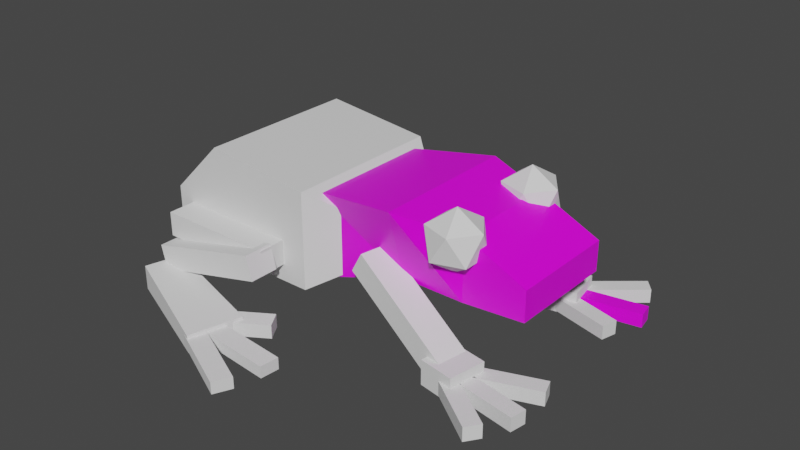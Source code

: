 # Source: frog.blend  (saved by Blender 2.83.19; exported with 4.5.12 LTS)
import bpy
from mathutils import Matrix  # noqa: F401  (used for matrix-valued properties, if any)

bpy.ops.wm.read_factory_settings(use_empty=True)
scene = bpy.context.scene
scene.name = 'Scene'

# ---- collections
col_collection = bpy.data.collections.new('Collection'); scene.collection.children.link(col_collection)

# ---- images (referenced by path relative to the original .blend; pixels are not part of the script)
import os
ASSET_DIR = os.environ.get("B2B_ASSET_DIR", "")  # directory of the original .blend (textures are referenced by path, not embedded)
HERE = os.path.dirname(os.path.abspath(__file__))  # packed textures are extracted next to this script under _unpacked/

def load_image(name, relpath, width, height, colorspace="sRGB"):
    """Load a texture the original file referenced (path relative to the .blend, or extracted next to this script)."""
    p = next((c for c in (os.path.join(HERE, relpath), os.path.join(ASSET_DIR, relpath)) if relpath and os.path.exists(c)), "")
    if p:
        img = bpy.data.images.load(p, check_existing=True)
        img.name = name
    else:  # same state as the original file: an image datablock whose file is absent (Cycles renders it pink)
        img = bpy.data.images.new(name, width, height)
        img.source = "FILE"
        img.filepath = "//" + (relpath or name)
    img.colorspace_settings.name = colorspace
    return img
img_frosch_png = load_image('frosch.png', 'frosch.png', 1024, 1024, 'sRGB')

# ---- materials (node trees are filled in below, after node groups)
mat_material = bpy.data.materials.new('Material')
mat_material.alpha_threshold = 0.0
mat_material.use_transparent_shadow = False
mat_material.line_color = (0.0, 0.0, 0.0, 1.0)
mat_material_003 = bpy.data.materials.new('Material.003')
mat_material_003.alpha_threshold = 0.0
mat_material_003.use_transparent_shadow = False
mat_material_003.line_color = (0.0, 0.0, 0.0, 1.0)
mat_material_002 = bpy.data.materials.new('Material.002')
mat_material_002.use_transparent_shadow = False

# ---- material node trees
mat_material.use_nodes = True; mat_material.node_tree.nodes.clear()
_N = mat_material.node_tree.nodes; _L = mat_material.node_tree.links
n0 = _N.new('ShaderNodeOutputMaterial'); n0.name = 'Material Output'; n0.location = (300, 300)
n1 = _N.new('ShaderNodeBsdfPrincipled'); n1.name = 'Principled BSDF'; n1.location = (10, 300)
n1.distribution = 'GGX'
n1.subsurface_method = 'BURLEY'
n1.inputs[2].default_value = 0.4
n1.inputs[3].default_value = 1.45
n1.inputs[27].default_value = (0.0, 0.0, 0.0, 1.0)
n1.inputs[28].default_value = 1.0
_L.new(n1.outputs[0], n0.inputs[0])
n0.is_active_output = True
mat_material_003.use_nodes = True; mat_material_003.node_tree.nodes.clear()
_N = mat_material_003.node_tree.nodes; _L = mat_material_003.node_tree.links
n0 = _N.new('ShaderNodeOutputMaterial'); n0.name = 'Material Output'; n0.location = (300, 300)
n1 = _N.new('ShaderNodeBsdfPrincipled'); n1.name = 'Principled BSDF'; n1.location = (10, 300)
n1.distribution = 'GGX'
n1.subsurface_method = 'BURLEY'
n1.inputs[2].default_value = 0.4
n1.inputs[3].default_value = 1.45
n1.inputs[27].default_value = (0.0, 0.0, 0.0, 1.0)
n1.inputs[28].default_value = 1.0
n2 = _N.new('ShaderNodeTexImage'); n2.name = 'Image Texture'; n2.location = (-280, 270)
n2.image = img_frosch_png
_L.new(n1.outputs[0], n0.inputs[0])
_L.new(n2.outputs[0], n1.inputs[0])
n0.is_active_output = True
mat_material_002.use_nodes = True; mat_material_002.node_tree.nodes.clear()
_N = mat_material_002.node_tree.nodes; _L = mat_material_002.node_tree.links
n0 = _N.new('ShaderNodeBsdfPrincipled'); n0.name = 'Principled BSDF'; n0.location = (10, 300)
n0.distribution = 'GGX'
n0.subsurface_method = 'BURLEY'
n0.inputs[3].default_value = 1.45
n0.inputs[27].default_value = (0.0, 0.0, 0.0, 1.0)
n0.inputs[28].default_value = 1.0
n1 = _N.new('ShaderNodeOutputMaterial'); n1.name = 'Material Output'; n1.location = (300, 300)
n2 = _N.new('ShaderNodeTexImage'); n2.name = 'Image Texture'; n2.location = (-280, 270)
n2.image = img_frosch_png
_L.new(n0.outputs[0], n1.inputs[0])
_L.new(n2.outputs[0], n0.inputs[0])
n1.is_active_output = True

# ---- world
world_world = bpy.data.worlds.new('World'); scene.world = world_world
world_world.use_nodes = True; world_world.node_tree.nodes.clear()
_N = world_world.node_tree.nodes; _L = world_world.node_tree.links
n0 = _N.new('ShaderNodeOutputWorld'); n0.name = 'World Output'; n0.location = (300, 300)
n1 = _N.new('ShaderNodeBackground'); n1.name = 'Background'; n1.location = (10, 300)
n1.inputs[0].default_value = (0.05088, 0.05088, 0.05088, 1.0)
_L.new(n1.outputs[0], n0.inputs[0])
n0.is_active_output = True
world_world.color = (0.05088, 0.05088, 0.05088)
world_world.use_sun_shadow = False
world_world.sun_shadow_jitter_overblur = 0.0

# ---- meshes
me_cube = bpy.data.meshes.new('Cube')
me_cube.from_pydata([(-1.0, 1.5, 1.0), (-1.0, 1.5, -1.0), (-2.0, 1.5, -1.0), (-2.0, -1.5, -1.0), (-1.0, -1.5, -1.0), (-1.0, -1.5, 1.0), (-2.0, 1.5, 0.0), (-2.0, -1.5, 0.0), (1.0, 1.5, 0.7788), (1.0, -1.5, 0.7788), (1.0, 1.5, -1.0), (1.0, -1.5, -1.0), (1.624, 0.9899, 0.4052), (1.624, -0.9899, 0.4052), (1.624, 0.9899, -0.6264), (1.624, -0.9899, -0.6264)], [], [(8, 0, 5, 9), (11, 9, 5, 4), (7, 5, 0, 6), (1, 10, 11, 4), (1, 0, 8, 10), (3, 7, 6, 2), (3, 2, 1, 4), (2, 6, 0, 1), (5, 7, 3, 4), (9, 11, 15, 13), (12, 13, 15, 14), (10, 8, 12, 14), (8, 9, 13, 12), (11, 10, 14, 15)])
_uv = me_cube.uv_layers.new(name='UVMap')
_uv.uv.foreach_set('vector', [0.1115, 0.7707, 0.05, 0.7707, 0.05, 0.6759, 0.1115, 0.6759, 0.2077, 0.6845, 0.2634, 0.6845, 0.2703, 0.7478, 0.2077, 0.7478, 0.3237, 0.6448, 0.2924, 0.6448, 0.2924, 0.55, 0.3237, 0.55, 0.6359, 0.6337, 0.6359, 0.5715, 0.7298, 0.5715, 0.7298, 0.6337, 0.2924, 0.6329, 0.2298, 0.6329, 0.2367, 0.5697, 0.2924, 0.5697, 0.355, 0.6448, 0.3237, 0.6448, 0.3237, 0.55, 0.355, 0.55, 0.7298, 0.6648, 0.6359, 0.6648, 0.6359, 0.6337, 0.7298, 0.6337, 0.2924, 0.6645, 0.2611, 0.6645, 0.2298, 0.6329, 0.2924, 0.6329, 0.2703, 0.7478, 0.239, 0.7794, 0.2077, 0.7794, 0.2077, 0.7478, 0.2634, 0.6845, 0.2077, 0.6845, 0.2194, 0.6648, 0.2517, 0.6648, 0.1667, 0.854, 0.1667, 0.7915, 0.199, 0.7915, 0.199, 0.854, 0.2924, 0.5697, 0.2367, 0.5697, 0.2484, 0.55, 0.2807, 0.55, 0.1115, 0.7707, 0.1115, 0.6759, 0.1338, 0.692, 0.1338, 0.7546, 0.7298, 0.5715, 0.6359, 0.5715, 0.6518, 0.55, 0.7138, 0.55])
me_cube.materials.append(mat_material)
me_cube.use_remesh_preserve_volume = False
me_cube.use_remesh_preserve_attributes = False
me_cube.use_mirror_vertex_groups = False
me_cube.update()
me_cube_001 = bpy.data.meshes.new('Cube.001')
me_cube_001.from_pydata([(-1.114, -0.2736, -0.2246), (-1.114, -0.2736, 0.2246), (-1.114, 0.2736, -0.2246), (-1.114, 0.2736, 0.2246), (1.114, -0.2736, -0.2246), (1.114, -0.2736, 0.2246), (1.114, 0.2736, -0.2246), (1.114, 0.2736, 0.2246)], [], [(0, 1, 3, 2), (2, 3, 7, 6), (6, 7, 5, 4), (4, 5, 1, 0), (2, 6, 4, 0), (7, 3, 1, 5)])
_uv = me_cube_001.uv_layers.new(name='UVMap')
_uv.uv.foreach_set('vector', [0.3346, 0.6621, 0.3205, 0.6621, 0.3205, 0.6448, 0.3346, 0.6448, 0.1499, 0.9327, 0.1359, 0.9327, 0.1359, 0.8623, 0.1499, 0.8623, 0.1359, 0.9327, 0.1499, 0.9327, 0.1499, 0.95, 0.1359, 0.95, 0.07813, 0.8432, 0.09219, 0.8432, 0.09219, 0.9136, 0.07813, 0.9136, 0.8388, 0.8646, 0.8388, 0.7942, 0.8559, 0.7942, 0.8559, 0.8646, 0.3721, 0.55, 0.3721, 0.6204, 0.355, 0.6204, 0.355, 0.55])
me_cube_001.use_remesh_fix_poles = True
me_cube_001.use_remesh_preserve_attributes = False
me_cube_001.use_mirror_vertex_groups = False
me_cube_001.update()
me_cube_002 = bpy.data.meshes.new('Cube.002')
me_cube_002.from_pydata([(-1.114, -0.2736, -0.2246), (-1.114, -0.2736, 0.2246), (-1.114, 0.2736, -0.2246), (-1.114, 0.2736, 0.2246), (1.114, -0.2736, -0.2246), (1.114, -0.2736, 0.2246), (1.114, 0.2736, -0.2246), (1.114, 0.2736, 0.2246)], [], [(0, 1, 3, 2), (2, 3, 7, 6), (6, 7, 5, 4), (4, 5, 1, 0), (2, 6, 4, 0), (7, 3, 1, 5)])
_uv = me_cube_002.uv_layers.new(name='UVMap')
_uv.uv.foreach_set('vector', [0.1808, 0.9417, 0.1667, 0.9417, 0.1667, 0.9244, 0.1808, 0.9244, 0.1808, 0.9244, 0.1667, 0.9244, 0.1667, 0.854, 0.1808, 0.854, 0.1808, 0.9244, 0.1948, 0.9244, 0.1948, 0.9417, 0.1808, 0.9417, 0.7385, 0.2877, 0.7526, 0.2877, 0.7526, 0.3581, 0.7385, 0.3581, 0.8046, 0.8646, 0.8046, 0.7942, 0.8217, 0.7942, 0.8217, 0.8646, 0.3046, 0.7942, 0.3046, 0.8646, 0.2874, 0.8646, 0.2874, 0.7942])
me_cube_002.use_remesh_fix_poles = True
me_cube_002.use_remesh_preserve_attributes = False
me_cube_002.use_mirror_vertex_groups = False
me_cube_002.update()
me_cube_003 = bpy.data.meshes.new('Cube.003')
me_cube_003.from_pydata([(-1.114, -0.2736, -0.2246), (-1.114, -0.2736, 0.2246), (-1.114, 0.2736, -0.2246), (-1.114, 0.2736, 0.2246), (1.114, -0.2736, -0.2246), (1.114, -0.2736, 0.2246), (1.114, 0.2736, -0.2246), (1.114, 0.2736, 0.2246)], [], [(0, 1, 3, 2), (2, 3, 7, 6), (6, 7, 5, 4), (4, 5, 1, 0), (2, 6, 4, 0), (7, 3, 1, 5)])
_uv = me_cube_003.uv_layers.new(name='UVMap')
_uv.uv.foreach_set('vector', [0.4149, 0.754, 0.4008, 0.754, 0.4008, 0.7367, 0.4149, 0.7367, 0.1948, 0.9244, 0.1808, 0.9244, 0.1808, 0.854, 0.1948, 0.854, 0.1499, 0.9327, 0.164, 0.9327, 0.164, 0.95, 0.1499, 0.95, 0.2218, 0.8503, 0.2358, 0.8503, 0.2358, 0.9207, 0.2218, 0.9207, 0.8721, 0.6204, 0.8721, 0.55, 0.8893, 0.55, 0.8893, 0.6204, 0.3852, 0.6648, 0.3852, 0.7352, 0.3681, 0.7352, 0.3681, 0.6648])
me_cube_003.use_remesh_fix_poles = True
me_cube_003.use_remesh_preserve_attributes = False
me_cube_003.use_mirror_vertex_groups = False
me_cube_003.update()
me_cube_004 = bpy.data.meshes.new('Cube.004')
me_cube_004.from_pydata([(-1.114, -0.2736, -0.2246), (-1.114, -0.2736, 0.2246), (-1.114, 0.2736, -0.2246), (-1.114, 0.2736, 0.2246), (1.114, -0.2736, -0.2246), (1.114, -0.2736, 0.2246), (1.114, 0.2736, -0.2246), (1.114, 0.2736, 0.2246)], [], [(0, 1, 3, 2), (2, 3, 7, 6), (6, 7, 5, 4), (4, 5, 1, 0), (2, 6, 4, 0), (7, 3, 1, 5)])
_uv = me_cube_004.uv_layers.new(name='UVMap')
_uv.uv.foreach_set('vector', [0.3065, 0.6621, 0.2924, 0.6621, 0.2924, 0.6448, 0.3065, 0.6448, 0.664, 0.3702, 0.6499, 0.3702, 0.6499, 0.2998, 0.664, 0.2998, 0.4212, 0.9312, 0.4352, 0.9312, 0.4352, 0.9485, 0.4212, 0.9485, 0.4023, 0.6648, 0.4164, 0.6648, 0.4164, 0.7352, 0.4023, 0.7352, 0.8559, 0.8646, 0.8559, 0.7942, 0.8731, 0.7942, 0.8731, 0.8646, 0.4064, 0.55, 0.4064, 0.6204, 0.3893, 0.6204, 0.3893, 0.55])
me_cube_004.use_remesh_fix_poles = True
me_cube_004.use_remesh_preserve_attributes = False
me_cube_004.use_mirror_vertex_groups = False
me_cube_004.update()
me_cube_005 = bpy.data.meshes.new('Cube.005')
me_cube_005.from_pydata([(-0.6539, -0.1924, -0.2246), (-0.6539, -0.1924, 0.2246), (-0.6539, 0.4924, -0.2246), (-0.6539, 0.4924, 0.2246), (1.587, -0.4924, -0.2246), (1.587, -0.4924, 0.09712), (1.587, 0.4924, -0.2246), (1.587, 0.4924, 0.09712)], [], [(0, 1, 3, 2), (2, 3, 7, 6), (6, 7, 5, 4), (4, 5, 1, 0), (2, 6, 4, 0), (7, 3, 1, 5)])
_uv = me_cube_005.uv_layers.new(name='UVMap')
_uv.uv.foreach_set('vector', [0.2667, 0.9423, 0.2526, 0.9423, 0.2526, 0.9206, 0.2667, 0.9206, 0.5781, 0.3516, 0.5641, 0.3516, 0.5681, 0.2807, 0.5781, 0.2807, 0.4358, 0.7851, 0.4257, 0.7851, 0.4257, 0.754, 0.4358, 0.754, 0.4043, 0.8656, 0.3942, 0.8656, 0.3902, 0.7942, 0.4043, 0.7942, 0.1667, 0.7915, 0.1667, 0.8623, 0.1359, 0.8623, 0.1453, 0.7915, 0.1299, 0.7707, 0.1299, 0.8417, 0.1085, 0.8417, 0.09907, 0.7707])
me_cube_005.use_remesh_fix_poles = True
me_cube_005.use_remesh_preserve_attributes = False
me_cube_005.use_mirror_vertex_groups = False
me_cube_005.update()
me_cube_006 = bpy.data.meshes.new('Cube.006')
me_cube_006.from_pydata([(-0.6539, -0.4924, -0.2246), (-0.6539, -0.4924, 0.2246), (-0.6539, 0.1924, -0.2246), (-0.6539, 0.1924, 0.2246), (1.587, -0.4924, -0.2246), (1.587, -0.4924, 0.09712), (1.587, 0.4924, -0.2246), (1.587, 0.4924, 0.09712)], [], [(0, 1, 3, 2), (2, 3, 7, 6), (4, 5, 1, 0), (2, 6, 4, 0), (7, 3, 1, 5), (6, 7, 5, 4)])
_uv = me_cube_006.uv_layers.new(name='UVMap')
_uv.uv.foreach_set('vector', [0.2526, 0.9423, 0.2385, 0.9423, 0.2385, 0.9206, 0.2526, 0.9206, 0.1302, 0.9131, 0.1161, 0.9131, 0.1201, 0.8417, 0.1302, 0.8417, 0.55, 0.2807, 0.5601, 0.2807, 0.5641, 0.3516, 0.55, 0.3516, 0.7479, 0.8502, 0.7385, 0.7794, 0.7694, 0.7794, 0.7694, 0.8502, 0.2077, 0.8503, 0.2171, 0.7794, 0.2385, 0.7794, 0.2385, 0.8503, 0.1262, 0.9443, 0.1161, 0.9443, 0.1161, 0.9131, 0.1262, 0.9131])
me_cube_006.use_remesh_fix_poles = True
me_cube_006.use_remesh_preserve_attributes = False
me_cube_006.use_mirror_vertex_groups = False
me_cube_006.update()
me_cube_010 = bpy.data.meshes.new('Cube.010')
me_cube_010.from_pydata([(-1.114, -0.2736, -0.2246), (-1.114, -0.2736, 0.2246), (-1.114, 0.2736, -0.2246), (-1.114, 0.2736, 0.2246), (1.114, -0.2736, -0.2246), (1.114, -0.2736, 0.2246), (1.114, 0.2736, -0.2246), (1.114, 0.2736, 0.2246)], [], [(0, 1, 3, 2), (2, 3, 7, 6), (6, 7, 5, 4), (4, 5, 1, 0), (2, 6, 4, 0), (7, 3, 1, 5)])
_uv = me_cube_010.uv_layers.new(name='UVMap')
_uv.uv.foreach_set('vector', [0.3205, 0.6621, 0.3065, 0.6621, 0.3065, 0.6448, 0.3205, 0.6448, 0.4204, 0.6204, 0.4064, 0.6204, 0.4064, 0.55, 0.4204, 0.55, 0.3278, 0.9298, 0.3419, 0.9298, 0.3419, 0.9471, 0.3278, 0.9471, 0.7526, 0.2877, 0.7667, 0.2877, 0.7667, 0.3581, 0.7526, 0.3581, 0.3731, 0.8646, 0.3731, 0.7942, 0.3902, 0.7942, 0.3902, 0.8646, 0.9023, 0.6648, 0.9023, 0.7352, 0.8852, 0.7352, 0.8852, 0.6648])
me_cube_010.use_remesh_fix_poles = True
me_cube_010.use_remesh_preserve_attributes = False
me_cube_010.use_mirror_vertex_groups = False
me_cube_010.update()
me_cube_009 = bpy.data.meshes.new('Cube.009')
me_cube_009.from_pydata([(-0.6539, -0.4924, -0.2246), (-0.6539, -0.4924, 0.2246), (-0.6539, 0.1924, -0.2246), (-0.6539, 0.1924, 0.2246), (-0.01285, -0.4924, -0.2246), (-0.01285, -0.4924, 0.2246), (-0.01285, 0.1924, -0.2246), (-0.01285, 0.1924, 0.2246)], [], [(0, 1, 3, 2), (2, 3, 7, 6), (6, 7, 5, 4), (4, 5, 1, 0), (2, 6, 4, 0), (7, 3, 1, 5)])
_uv = me_cube_009.uv_layers.new(name='UVMap')
_uv.uv.foreach_set('vector', [0.4152, 0.9383, 0.4011, 0.9383, 0.4011, 0.9167, 0.4152, 0.9167, 0.2999, 0.9433, 0.2859, 0.9433, 0.2859, 0.9231, 0.2999, 0.9231, 0.06406, 0.9357, 0.05, 0.9357, 0.05, 0.9141, 0.06406, 0.9141, 0.2218, 0.941, 0.2077, 0.941, 0.2077, 0.9207, 0.2218, 0.9207, 0.5961, 0.9049, 0.6161, 0.9049, 0.6161, 0.9265, 0.5961, 0.9265, 0.3712, 0.9343, 0.3511, 0.9343, 0.3511, 0.9127, 0.3712, 0.9127])
me_cube_009.use_remesh_fix_poles = True
me_cube_009.use_remesh_preserve_attributes = False
me_cube_009.use_mirror_vertex_groups = False
me_cube_009.update()
me_cube_008 = bpy.data.meshes.new('Cube.008')
me_cube_008.from_pydata([(-1.114, -0.2736, -0.2246), (-1.114, -0.2736, 0.2246), (-1.114, 0.2736, -0.2246), (-1.114, 0.2736, 0.2246), (1.114, -0.2736, -0.2246), (1.114, -0.2736, 0.2246), (1.114, 0.2736, -0.2246), (1.114, 0.2736, 0.2246)], [], [(0, 1, 3, 2), (2, 3, 7, 6), (6, 7, 5, 4), (4, 5, 1, 0), (2, 6, 4, 0), (7, 3, 1, 5)])
_uv = me_cube_008.uv_layers.new(name='UVMap')
_uv.uv.foreach_set('vector', [0.375, 0.0, 0.625, 0.0, 0.625, 0.25, 0.375, 0.25, 0.375, 0.25, 0.625, 0.25, 0.625, 0.5, 0.375, 0.5, 0.375, 0.5, 0.625, 0.5, 0.625, 0.75, 0.375, 0.75, 0.375, 0.75, 0.625, 0.75, 0.625, 1.0, 0.375, 1.0, 0.125, 0.5, 0.375, 0.5, 0.375, 0.75, 0.125, 0.75, 0.625, 0.5, 0.875, 0.5, 0.875, 0.75, 0.625, 0.75])
_uv.active_render = True
_uv = me_cube_008.uv_layers.new(name='UVMap.001')
_uv.uv.foreach_set('vector', [0.3486, 0.6621, 0.3346, 0.6621, 0.3346, 0.6448, 0.3486, 0.6448, 0.9183, 0.3021, 0.9043, 0.3021, 0.9043, 0.2317, 0.9183, 0.2317, 0.09605, 0.9265, 0.1101, 0.9265, 0.1101, 0.9438, 0.09605, 0.9438, 0.2077, 0.8503, 0.2218, 0.8503, 0.2218, 0.9207, 0.2077, 0.9207, 0.3217, 0.8646, 0.3217, 0.7942, 0.3388, 0.7942, 0.3388, 0.8646, 0.7874, 0.7942, 0.7874, 0.8646, 0.7703, 0.8646, 0.7703, 0.7942])
me_cube_008.use_remesh_fix_poles = True
me_cube_008.use_remesh_preserve_attributes = False
me_cube_008.use_mirror_vertex_groups = False
me_cube_008.update()
me_cube_007 = bpy.data.meshes.new('Cube.007')
me_cube_007.from_pydata([(-0.6539, -0.1924, -0.2246), (-0.6539, -0.1924, 0.2246), (-0.6539, 0.4924, -0.2246), (-0.6539, 0.4924, 0.2246), (-0.01285, -0.1924, -0.2246), (-0.01285, -0.1924, 0.2246), (-0.01285, 0.4924, -0.2246), (-0.01285, 0.4924, 0.2246)], [], [(0, 1, 3, 2), (2, 3, 7, 6), (6, 7, 5, 4), (4, 5, 1, 0), (2, 6, 4, 0), (7, 3, 1, 5)])
_uv = me_cube_007.uv_layers.new(name='UVMap')
_uv.uv.foreach_set('vector', [0.07813, 0.9357, 0.06406, 0.9357, 0.06406, 0.9141, 0.07813, 0.9141, 0.2844, 0.9433, 0.2703, 0.9433, 0.2703, 0.9231, 0.2844, 0.9231, 0.09219, 0.9353, 0.07813, 0.9353, 0.07813, 0.9136, 0.09219, 0.9136, 0.2358, 0.941, 0.2218, 0.941, 0.2218, 0.9207, 0.2358, 0.9207, 0.881, 0.9137, 0.9011, 0.9137, 0.9011, 0.9354, 0.881, 0.9354, 0.4212, 0.9167, 0.4011, 0.9167, 0.4011, 0.895, 0.4212, 0.895])
me_cube_007.use_remesh_fix_poles = True
me_cube_007.use_remesh_preserve_attributes = False
me_cube_007.use_mirror_vertex_groups = False
me_cube_007.update()
me_icosphere = bpy.data.meshes.new('Icosphere')
me_icosphere.from_pydata([(0.0, 0.0, -0.5463), (0.3953, -0.2872, -0.2443), (-0.151, -0.4647, -0.2443), (-0.4886, 0.0, -0.2443), (-0.151, 0.4647, -0.2443), (0.3953, 0.2872, -0.2443), (0.151, -0.4647, 0.2443), (-0.3953, -0.2872, 0.2443), (-0.3953, 0.2872, 0.2443), (0.151, 0.4647, 0.2443), (0.4886, 0.0, 0.2443), (0.0, 0.0, 0.5463)], [], [(0, 1, 2), (1, 0, 5), (0, 2, 3), (0, 3, 4), (0, 4, 5), (1, 5, 10), (2, 1, 6), (3, 2, 7), (4, 3, 8), (5, 4, 9), (1, 10, 6), (2, 6, 7), (3, 7, 8), (4, 8, 9), (5, 9, 10), (6, 10, 11), (7, 6, 11), (8, 7, 11), (9, 8, 11), (10, 9, 11)])
_uv = me_icosphere.uv_layers.new(name='UVMap')
_uv.uv.foreach_set('vector', [0.7474, 0.3058, 0.745, 0.3238, 0.7347, 0.3132, 0.745, 0.3238, 0.7474, 0.3058, 0.7617, 0.3169, 0.8406, 0.3325, 0.8386, 0.3178, 0.8542, 0.3269, 0.8403, 0.1915, 0.8539, 0.1971, 0.8383, 0.2061, 0.7474, 0.3058, 0.7617, 0.3021, 0.7617, 0.3169, 0.745, 0.3238, 0.7617, 0.3169, 0.7577, 0.3312, 0.7254, 0.3312, 0.7389, 0.3368, 0.7234, 0.3459, 0.8542, 0.3269, 0.8386, 0.3178, 0.8542, 0.3088, 0.8383, 0.2061, 0.8539, 0.1971, 0.8539, 0.2152, 0.7701, 0.355, 0.7565, 0.3606, 0.7545, 0.3459, 0.7389, 0.3368, 0.7389, 0.355, 0.7234, 0.3459, 0.8386, 0.3178, 0.8406, 0.3031, 0.8542, 0.3088, 0.7308, 0.3021, 0.7347, 0.3164, 0.7181, 0.3095, 0.8383, 0.2061, 0.8539, 0.2152, 0.8403, 0.2208, 0.7701, 0.355, 0.7545, 0.3459, 0.7701, 0.3368, 0.7234, 0.3459, 0.7389, 0.355, 0.7254, 0.3606, 0.7347, 0.3164, 0.7347, 0.3312, 0.7205, 0.3275, 0.7181, 0.3095, 0.7347, 0.3164, 0.7205, 0.3275, 0.7078, 0.3201, 0.7181, 0.3095, 0.7205, 0.3275, 0.7701, 0.3368, 0.7545, 0.3459, 0.7565, 0.3312])
me_icosphere.use_remesh_fix_poles = True
me_icosphere.use_remesh_preserve_attributes = False
me_icosphere.use_mirror_vertex_groups = False
me_icosphere.update()
me_icosphere_001 = bpy.data.meshes.new('Icosphere.001')
me_icosphere_001.from_pydata([(0.0, 0.0, -0.5463), (0.3953, -0.2872, -0.2443), (-0.151, -0.4647, -0.2443), (-0.4886, 0.0, -0.2443), (-0.151, 0.4647, -0.2443), (0.3953, 0.2872, -0.2443), (0.151, -0.4647, 0.2443), (-0.3953, -0.2872, 0.2443), (-0.3953, 0.2872, 0.2443), (0.151, 0.4647, 0.2443), (0.4886, 0.0, 0.2443), (0.0, 0.0, 0.5463)], [], [(0, 1, 2), (1, 0, 5), (0, 2, 3), (0, 3, 4), (0, 4, 5), (1, 5, 10), (2, 1, 6), (3, 2, 7), (4, 3, 8), (5, 4, 9), (1, 10, 6), (2, 6, 7), (3, 7, 8), (4, 8, 9), (5, 9, 10), (6, 10, 11), (7, 6, 11), (8, 7, 11), (9, 8, 11), (10, 9, 11)])
_uv = me_icosphere_001.uv_layers.new(name='UVMap')
_uv.uv.foreach_set('vector', [0.7744, 0.3058, 0.7719, 0.3238, 0.7617, 0.3132, 0.7719, 0.3238, 0.7744, 0.3058, 0.7886, 0.3169, 0.8214, 0.08729, 0.8194, 0.0726, 0.835, 0.08168, 0.8418, 0.07295, 0.8554, 0.07856, 0.8398, 0.08764, 0.7744, 0.3058, 0.7886, 0.3021, 0.7886, 0.3169, 0.7719, 0.3238, 0.7886, 0.3169, 0.7847, 0.3312, 0.7098, 0.3312, 0.7234, 0.3368, 0.7078, 0.3459, 0.835, 0.08168, 0.8194, 0.0726, 0.835, 0.06352, 0.8398, 0.08764, 0.8554, 0.07856, 0.8554, 0.09672, 0.7545, 0.355, 0.7409, 0.3606, 0.7389, 0.3459, 0.7234, 0.3368, 0.7234, 0.355, 0.7078, 0.3459, 0.8194, 0.0726, 0.8214, 0.05791, 0.835, 0.06352, 0.8155, 0.05791, 0.8194, 0.07219, 0.8028, 0.06532, 0.8398, 0.08764, 0.8554, 0.09672, 0.8418, 0.1023, 0.7545, 0.355, 0.7389, 0.3459, 0.7545, 0.3368, 0.7078, 0.3459, 0.7234, 0.355, 0.7098, 0.3606, 0.8194, 0.07219, 0.8194, 0.08702, 0.8052, 0.08331, 0.8028, 0.06532, 0.8194, 0.07219, 0.8052, 0.08331, 0.7925, 0.0759, 0.8028, 0.06532, 0.8052, 0.08331, 0.7545, 0.3368, 0.7389, 0.3459, 0.7409, 0.3312])
me_icosphere_001.use_remesh_fix_poles = True
me_icosphere_001.use_remesh_preserve_attributes = False
me_icosphere_001.use_mirror_vertex_groups = False
me_icosphere_001.update()
me_cube_011 = bpy.data.meshes.new('Cube.011')
me_cube_011.from_pydata([(1.0, 1.147, -0.8943), (1.0, 1.147, 0.6731), (1.0, -1.147, 0.6731), (1.0, -1.147, -0.8943), (2.699, 1.372, 0.921), (2.699, -1.372, 0.921), (2.699, 1.0, -0.3785), (2.699, -1.0, -0.3785), (3.834, 1.0, 0.7642), (3.834, -1.0, 0.7642), (3.834, 1.0, -0.3785), (3.834, -1.0, -0.3785), (4.962, 1.0, 0.2519), (4.962, -1.0, 0.2519), (4.962, 1.0, -0.2928), (4.962, -1.0, -0.2928)], [], [(1, 2, 5, 4), (5, 7, 11, 9), (3, 0, 6, 7), (2, 3, 7, 5), (0, 1, 4, 6), (11, 10, 14, 15), (4, 5, 9, 8), (7, 6, 10, 11), (6, 4, 8, 10), (14, 12, 13, 15), (10, 8, 12, 14), (9, 11, 15, 13), (8, 9, 13, 12), (1, 0, 3, 2)])
_uv = me_cube_011.uv_layers.new(name='UVMap')
_uv.uv.foreach_set('vector', [0.05703, 0.55, 0.1288, 0.55, 0.1359, 0.6021, 0.05, 0.6021, 0.2703, 0.7262, 0.3115, 0.7205, 0.3167, 0.756, 0.2815, 0.7614, 0.7077, 0.7915, 0.6359, 0.7915, 0.6405, 0.7362, 0.7031, 0.7362, 0.2709, 0.6723, 0.3192, 0.6648, 0.3115, 0.7205, 0.2703, 0.7262, 0.3681, 0.7942, 0.3198, 0.7867, 0.3192, 0.7328, 0.3604, 0.7385, 0.7031, 0.7005, 0.6405, 0.7005, 0.6405, 0.6648, 0.7031, 0.6648, 0.05, 0.6021, 0.1359, 0.6021, 0.1242, 0.6383, 0.06164, 0.6383, 0.7031, 0.7362, 0.6405, 0.7362, 0.6405, 0.7005, 0.7031, 0.7005, 0.3604, 0.7385, 0.3192, 0.7328, 0.3304, 0.6976, 0.3656, 0.703, 0.1161, 0.9049, 0.09907, 0.9049, 0.09907, 0.8417, 0.1161, 0.8417, 0.3656, 0.703, 0.3304, 0.6976, 0.3513, 0.6648, 0.3681, 0.6674, 0.2815, 0.7614, 0.3167, 0.756, 0.3192, 0.7916, 0.3024, 0.7942, 0.06164, 0.6383, 0.1242, 0.6383, 0.1242, 0.6759, 0.06164, 0.6759, 0.05, 0.7707, 0.09907, 0.7707, 0.09907, 0.8432, 0.05, 0.8432])
me_cube_011.materials.append(mat_material_003)
me_cube_011.use_remesh_preserve_volume = False
me_cube_011.use_remesh_preserve_attributes = False
me_cube_011.use_mirror_vertex_groups = False
me_cube_011.update()
me_cube_012 = bpy.data.meshes.new('Cube.012')
me_cube_012.from_pydata([(-0.6539, -0.1745, -0.107), (-0.6539, -0.1745, 0.107), (-0.6539, 0.1745, -0.107), (-0.6539, 0.1745, 0.107), (0.8675, -0.1745, -0.107), (0.8675, -0.1745, 0.107), (0.8675, 0.1745, -0.107), (0.8675, 0.1745, 0.107)], [], [(0, 1, 3, 2), (2, 3, 7, 6), (6, 7, 5, 4), (4, 5, 1, 0), (2, 6, 4, 0), (7, 3, 1, 5)])
_uv = me_cube_012.uv_layers.new(name='UVMap')
_uv.uv.foreach_set('vector', [0.3645, 0.8829, 0.3578, 0.8829, 0.3578, 0.8718, 0.3645, 0.8718, 0.09889, 0.8913, 0.09219, 0.8913, 0.09219, 0.8432, 0.09889, 0.8432, 0.09889, 0.9023, 0.09219, 0.9023, 0.09219, 0.8913, 0.09889, 0.8913, 0.4276, 0.8423, 0.4343, 0.8423, 0.4343, 0.8903, 0.4276, 0.8903, 0.7995, 0.9127, 0.7995, 0.8646, 0.8104, 0.8646, 0.8104, 0.9127, 0.3899, 0.7352, 0.3899, 0.7833, 0.379, 0.7833, 0.379, 0.7352])
me_cube_012.use_remesh_fix_poles = True
me_cube_012.use_remesh_preserve_attributes = False
me_cube_012.use_mirror_vertex_groups = False
me_cube_012.update()
me_cube_013 = bpy.data.meshes.new('Cube.013')
me_cube_013.from_pydata([(-0.6539, -0.1745, -0.107), (-0.6539, -0.1745, 0.107), (-0.6539, 0.1745, -0.107), (-0.6539, 0.1745, 0.107), (0.8675, -0.1745, -0.107), (0.8675, -0.1745, 0.107), (0.8675, 0.1745, -0.107), (0.8675, 0.1745, 0.107)], [], [(0, 1, 3, 2), (2, 3, 7, 6), (4, 5, 1, 0), (2, 6, 4, 0), (7, 3, 1, 5), (6, 7, 5, 4)])
_uv = me_cube_013.uv_layers.new(name='UVMap')
_uv.uv.foreach_set('vector', [0.08482, 0.8838, 0.07813, 0.8838, 0.07813, 0.8728, 0.08482, 0.8728, 0.3486, 0.9418, 0.3419, 0.9418, 0.3419, 0.8937, 0.3486, 0.8937, 0.4297, 0.5981, 0.4364, 0.5981, 0.4364, 0.6462, 0.4297, 0.6462, 0.6806, 0.7208, 0.6806, 0.6727, 0.6915, 0.6727, 0.6915, 0.7208, 0.384, 0.8646, 0.384, 0.9127, 0.3731, 0.9127, 0.3731, 0.8646, 0.4391, 0.7482, 0.4324, 0.7482, 0.4324, 0.7371, 0.4391, 0.7371])
me_cube_013.use_remesh_fix_poles = True
me_cube_013.use_remesh_preserve_attributes = False
me_cube_013.use_mirror_vertex_groups = False
me_cube_013.update()
me_cube_017 = bpy.data.meshes.new('Cube.017')
me_cube_017.from_pydata([(-0.6539, -0.1745, -0.107), (-0.6539, -0.1745, 0.107), (-0.6539, 0.1745, -0.107), (-0.6539, 0.1745, 0.107), (0.8675, -0.1745, -0.107), (0.8675, -0.1745, 0.107), (0.8675, 0.1745, -0.107), (0.8675, 0.1745, 0.107)], [], [(0, 1, 3, 2), (2, 3, 7, 6), (6, 7, 5, 4), (4, 5, 1, 0), (2, 6, 4, 0), (7, 3, 1, 5)])
_uv = me_cube_017.uv_layers.new(name='UVMap')
_uv.uv.foreach_set('vector', [0.09152, 0.9463, 0.08482, 0.9463, 0.08482, 0.9353, 0.09152, 0.9353, 0.4324, 0.7491, 0.4257, 0.7491, 0.4257, 0.701, 0.4324, 0.701, 0.4339, 0.6648, 0.4272, 0.6648, 0.4272, 0.6538, 0.4339, 0.6538, 0.4276, 0.7942, 0.4343, 0.7942, 0.4343, 0.8423, 0.4276, 0.8423, 0.6323, 0.9021, 0.6323, 0.854, 0.6433, 0.854, 0.6433, 0.9021, 0.362, 0.8646, 0.362, 0.9127, 0.3511, 0.9127, 0.3511, 0.8646])
me_cube_017.use_remesh_fix_poles = True
me_cube_017.use_remesh_preserve_attributes = False
me_cube_017.use_mirror_vertex_groups = False
me_cube_017.update()
me_cube_018 = bpy.data.meshes.new('Cube.018')
me_cube_018.from_pydata([(-0.6539, -0.1745, -0.107), (-0.6539, -0.1745, 0.107), (-0.6539, 0.1745, -0.107), (-0.6539, 0.1745, 0.107), (0.8675, -0.1745, -0.107), (0.8675, -0.1745, 0.107), (0.8675, 0.1745, -0.107), (0.8675, 0.1745, 0.107)], [], [(0, 1, 3, 2), (2, 3, 7, 6), (4, 5, 1, 0), (2, 6, 4, 0), (7, 3, 1, 5), (6, 7, 5, 4)])
_uv = me_cube_018.uv_layers.new(name='UVMap')
_uv.uv.foreach_set('vector', [0.4419, 0.8797, 0.4352, 0.8797, 0.4352, 0.8687, 0.4419, 0.8687, 0.2057, 0.8395, 0.199, 0.8395, 0.199, 0.7915, 0.2057, 0.7915, 0.4297, 0.55, 0.4364, 0.55, 0.4364, 0.5981, 0.4297, 0.5981, 0.7027, 0.8512, 0.7027, 0.8031, 0.7136, 0.8031, 0.7136, 0.8512, 0.4008, 0.7352, 0.4008, 0.7833, 0.3899, 0.7833, 0.3899, 0.7352, 0.3578, 0.9454, 0.3511, 0.9454, 0.3511, 0.9343, 0.3578, 0.9343])
me_cube_018.use_remesh_fix_poles = True
me_cube_018.use_remesh_preserve_attributes = False
me_cube_018.use_mirror_vertex_groups = False
me_cube_018.update()
me_cube_019 = bpy.data.meshes.new('Cube.019')
me_cube_019.from_pydata([(0.3695, -0.1745, -0.1247), (0.3695, -0.1745, 0.1247), (0.3695, 0.1745, -0.1247), (0.3695, 0.1745, 0.1247), (1.173, -0.1745, -0.1247), (1.173, -0.1745, 0.1247), (1.173, 0.1745, -0.1247), (1.173, 0.1745, 0.1247)], [], [(0, 1, 3, 2), (2, 3, 7, 6), (4, 5, 1, 0), (2, 6, 4, 0), (7, 3, 1, 5), (6, 7, 5, 4)])
_uv = me_cube_019.uv_layers.new(name='UVMap')
_uv.uv.foreach_set('vector', [0.2068, 0.7881, 0.199, 0.7881, 0.199, 0.777, 0.2068, 0.777, 0.45, 0.845, 0.4422, 0.845, 0.4422, 0.8196, 0.45, 0.8196, 0.4403, 0.701, 0.4481, 0.701, 0.4481, 0.7264, 0.4403, 0.7264, 0.7292, 0.8325, 0.7292, 0.8071, 0.7401, 0.8071, 0.7401, 0.8325, 0.4452, 0.8665, 0.4452, 0.8919, 0.4343, 0.8919, 0.4343, 0.8665, 0.3721, 0.6621, 0.3643, 0.6621, 0.3643, 0.6511, 0.3721, 0.6511])
me_cube_019.use_remesh_fix_poles = True
me_cube_019.use_remesh_preserve_attributes = False
me_cube_019.use_mirror_vertex_groups = False
me_cube_019.update()
me_cube_020 = bpy.data.meshes.new('Cube.020')
me_cube_020.from_pydata([(0.3695, -0.1745, -0.1247), (0.3695, -0.1745, 0.1247), (0.3695, 0.1745, -0.1247), (0.3695, 0.1745, 0.1247), (1.173, -0.1745, -0.1247), (1.173, -0.1745, 0.1247), (1.173, 0.1745, -0.1247), (1.173, 0.1745, 0.1247)], [], [(0, 1, 3, 2), (2, 3, 7, 6), (6, 7, 5, 4), (4, 5, 1, 0), (2, 6, 4, 0), (7, 3, 1, 5)])
_uv = me_cube_020.uv_layers.new(name='UVMap')
_uv.uv.foreach_set('vector', [0.3565, 0.5996, 0.3486, 0.5996, 0.3486, 0.5886, 0.3565, 0.5886, 0.45, 0.7571, 0.4422, 0.7571, 0.4422, 0.7317, 0.45, 0.7317, 0.3643, 0.6621, 0.3565, 0.6621, 0.3565, 0.6511, 0.3643, 0.6511, 0.4481, 0.7518, 0.4403, 0.7518, 0.4403, 0.7264, 0.4481, 0.7264, 0.7374, 0.9485, 0.7374, 0.9231, 0.7484, 0.9231, 0.7484, 0.9485, 0.3218, 0.9231, 0.3218, 0.9485, 0.3109, 0.9485, 0.3109, 0.9231])
me_cube_020.use_remesh_fix_poles = True
me_cube_020.use_remesh_preserve_attributes = False
me_cube_020.use_mirror_vertex_groups = False
me_cube_020.update()
me_cube_021 = bpy.data.meshes.new('Cube.021')
me_cube_021.from_pydata([(-1.167, -0.2136, -0.1259), (-1.167, -0.2136, 0.1259), (-1.167, 0.08346, -0.1259), (-1.167, 0.08346, 0.1259), (-0.02293, -0.2136, -0.1259), (-0.02293, -0.2136, 0.1259), (-0.02293, 0.08346, -0.1259), (-0.02293, 0.08346, 0.1259)], [], [(0, 1, 3, 2), (2, 3, 7, 6), (6, 7, 5, 4), (4, 5, 1, 0), (2, 6, 4, 0), (7, 3, 1, 5)])
_uv = me_cube_021.uv_layers.new(name='UVMap')
_uv.uv.foreach_set('vector', [0.3996, 0.8552, 0.3917, 0.8552, 0.3917, 0.8458, 0.3996, 0.8458, 0.1341, 0.9493, 0.1262, 0.9493, 0.1262, 0.9131, 0.1341, 0.9131, 0.376, 0.7927, 0.3681, 0.7927, 0.3681, 0.7833, 0.376, 0.7833, 0.4429, 0.701, 0.435, 0.701, 0.435, 0.6648, 0.4429, 0.6648, 0.8632, 0.6648, 0.8632, 0.701, 0.8539, 0.701, 0.8539, 0.6648, 0.3419, 0.8937, 0.3419, 0.9298, 0.3326, 0.9298, 0.3326, 0.8937])
me_cube_021.materials.append(mat_material_002)
me_cube_021.use_remesh_fix_poles = True
me_cube_021.use_remesh_preserve_attributes = False
me_cube_021.use_mirror_vertex_groups = False
me_cube_021.update()
me_cube_022 = bpy.data.meshes.new('Cube.022')
me_cube_022.from_pydata([(-1.167, -0.08346, -0.1259), (-1.167, -0.08346, 0.1259), (-1.167, 0.2136, -0.1259), (-1.167, 0.2136, 0.1259), (-0.02293, -0.08346, -0.1259), (-0.02293, -0.08346, 0.1259), (-0.02293, 0.2136, -0.1259), (-0.02293, 0.2136, 0.1259)], [], [(0, 1, 3, 2), (2, 3, 7, 6), (6, 7, 5, 4), (4, 5, 1, 0), (2, 6, 4, 0), (7, 3, 1, 5)])
_uv = me_cube_022.uv_layers.new(name='UVMap')
_uv.uv.foreach_set('vector', [0.4228, 0.8165, 0.4149, 0.8165, 0.4149, 0.8071, 0.4228, 0.8071, 0.4443, 0.6585, 0.4364, 0.6585, 0.4364, 0.6223, 0.4443, 0.6223, 0.38, 0.6605, 0.3721, 0.6605, 0.3721, 0.6511, 0.38, 0.6511, 0.4422, 0.8303, 0.4343, 0.8303, 0.4343, 0.7942, 0.4422, 0.7942, 0.8651, 0.7942, 0.8651, 0.8303, 0.8558, 0.8303, 0.8558, 0.7942, 0.1948, 0.9383, 0.1948, 0.9021, 0.2041, 0.9021, 0.2041, 0.9383])
me_cube_022.use_remesh_fix_poles = True
me_cube_022.use_remesh_preserve_attributes = False
me_cube_022.use_mirror_vertex_groups = False
me_cube_022.update()
me_cube_023 = bpy.data.meshes.new('Cube.023')
me_cube_023.from_pydata([(-1.167, -0.2136, -0.1259), (-1.167, -0.2136, 0.1259), (-1.167, 0.08346, -0.1259), (-1.167, 0.08346, 0.1259), (-0.02293, -0.2136, -0.1259), (-0.02293, -0.2136, 0.1259), (-0.02293, 0.08346, -0.1259), (-0.02293, 0.08346, 0.1259)], [], [(0, 1, 3, 2), (2, 3, 7, 6), (6, 7, 5, 4), (4, 5, 1, 0), (2, 6, 4, 0), (7, 3, 1, 5)])
_uv = me_cube_023.uv_layers.new(name='UVMap')
_uv.uv.foreach_set('vector', [0.4054, 0.6923, 0.3975, 0.6923, 0.3975, 0.6829, 0.4054, 0.6829, 0.379, 0.9488, 0.3712, 0.9488, 0.3712, 0.9127, 0.379, 0.9127, 0.3878, 0.6605, 0.38, 0.6605, 0.38, 0.6511, 0.3878, 0.6511, 0.4403, 0.7371, 0.4324, 0.7371, 0.4324, 0.701, 0.4403, 0.701, 0.8632, 0.754, 0.8632, 0.7901, 0.8539, 0.7901, 0.8539, 0.754, 0.4204, 0.6223, 0.4204, 0.5862, 0.4297, 0.5862, 0.4297, 0.6223])
me_cube_023.use_remesh_fix_poles = True
me_cube_023.use_remesh_preserve_attributes = False
me_cube_023.use_mirror_vertex_groups = False
me_cube_023.update()
me_cube_024 = bpy.data.meshes.new('Cube.024')
me_cube_024.from_pydata([(-1.167, -0.08346, -0.1259), (-1.167, -0.08346, 0.1259), (-1.167, 0.2136, -0.1259), (-1.167, 0.2136, 0.1259), (-0.02293, -0.08346, -0.1259), (-0.02293, -0.08346, 0.1259), (-0.02293, 0.2136, -0.1259), (-0.02293, 0.2136, 0.1259)], [], [(0, 1, 3, 2), (2, 3, 7, 6), (6, 7, 5, 4), (4, 5, 1, 0), (2, 6, 4, 0), (7, 3, 1, 5)])
_uv = me_cube_024.uv_layers.new(name='UVMap')
_uv.uv.foreach_set('vector', [0.4179, 0.698, 0.41, 0.698, 0.41, 0.6886, 0.4179, 0.6886, 0.4462, 0.9312, 0.4384, 0.9312, 0.4384, 0.895, 0.4462, 0.895, 0.3917, 0.7927, 0.3838, 0.7927, 0.3838, 0.7833, 0.3917, 0.7833, 0.4437, 0.7901, 0.4358, 0.7901, 0.4358, 0.754, 0.4437, 0.754, 0.8672, 0.55, 0.8672, 0.5862, 0.8579, 0.5862, 0.8579, 0.55, 0.4276, 0.8303, 0.4276, 0.8665, 0.4183, 0.8665, 0.4183, 0.8303])
me_cube_024.use_remesh_fix_poles = True
me_cube_024.use_remesh_preserve_attributes = False
me_cube_024.use_mirror_vertex_groups = False
me_cube_024.update()
me_cube_025 = bpy.data.meshes.new('Cube.025')
me_cube_025.from_pydata([(-1.167, -0.2136, -0.1259), (-1.167, -0.2136, 0.1259), (-1.167, 0.08346, -0.1259), (-1.167, 0.08346, 0.1259), (-0.02293, -0.2136, -0.1259), (-0.02293, -0.2136, 0.1259), (-0.02293, 0.08346, -0.1259), (-0.02293, 0.08346, 0.1259)], [], [(0, 1, 3, 2), (2, 3, 7, 6), (6, 7, 5, 4), (4, 5, 1, 0), (2, 6, 4, 0), (7, 3, 1, 5)])
_uv = me_cube_025.uv_layers.new(name='UVMap')
_uv.uv.foreach_set('vector', [0.4154, 0.8552, 0.4075, 0.8552, 0.4075, 0.8458, 0.4154, 0.8458, 0.4443, 0.5862, 0.4364, 0.5862, 0.4364, 0.55, 0.4443, 0.55, 0.3957, 0.6605, 0.3878, 0.6605, 0.3878, 0.6511, 0.3957, 0.6511, 0.4384, 0.9312, 0.4305, 0.9312, 0.4305, 0.895, 0.4384, 0.895, 0.8632, 0.701, 0.8632, 0.7371, 0.8539, 0.7371, 0.8539, 0.701, 0.4212, 0.9312, 0.4212, 0.895, 0.4305, 0.895, 0.4305, 0.9312])
me_cube_025.use_remesh_fix_poles = True
me_cube_025.use_remesh_preserve_attributes = False
me_cube_025.use_mirror_vertex_groups = False
me_cube_025.update()
me_cube_026 = bpy.data.meshes.new('Cube.026')
me_cube_026.from_pydata([(-1.167, -0.08346, -0.1259), (-1.167, -0.08346, 0.1259), (-1.167, 0.2136, -0.1259), (-1.167, 0.2136, 0.1259), (-0.02293, -0.08346, -0.1259), (-0.02293, -0.08346, 0.1259), (-0.02293, 0.2136, -0.1259), (-0.02293, 0.2136, 0.1259)], [], [(0, 1, 3, 2), (2, 3, 7, 6), (6, 7, 5, 4), (4, 5, 1, 0), (2, 6, 4, 0), (7, 3, 1, 5)])
_uv = me_cube_026.uv_layers.new(name='UVMap')
_uv.uv.foreach_set('vector', [0.4075, 0.8552, 0.3996, 0.8552, 0.3996, 0.8458, 0.4075, 0.8458, 0.4443, 0.6223, 0.4364, 0.6223, 0.4364, 0.5862, 0.4443, 0.5862, 0.3838, 0.7927, 0.376, 0.7927, 0.376, 0.7833, 0.3838, 0.7833, 0.4422, 0.8665, 0.4343, 0.8665, 0.4343, 0.8303, 0.4422, 0.8303, 0.8647, 0.6287, 0.8647, 0.6648, 0.8554, 0.6648, 0.8554, 0.6287, 0.4257, 0.701, 0.4257, 0.6648, 0.435, 0.6648, 0.435, 0.701])
me_cube_026.use_remesh_fix_poles = True
me_cube_026.use_remesh_preserve_attributes = False
me_cube_026.use_mirror_vertex_groups = False
me_cube_026.update()

# ---- objects
ob_body = bpy.data.objects.new('Body', me_cube)
ob_leg1a = bpy.data.objects.new('Leg1a', me_cube_001)
ob_leg1b = bpy.data.objects.new('Leg1b', me_cube_002)
ob_leg2a = bpy.data.objects.new('Leg2a', me_cube_003)
ob_leg2b = bpy.data.objects.new('Leg2b', me_cube_004)
ob_leg2c = bpy.data.objects.new('Leg2c', me_cube_005)
ob_leg1c = bpy.data.objects.new('Leg1c', me_cube_006)
ob_leg1b_001 = bpy.data.objects.new('Leg1b.001', me_cube_010)
ob_leg1c_001 = bpy.data.objects.new('Leg1c.001', me_cube_009)
ob_leg2b_001 = bpy.data.objects.new('Leg2b.001', me_cube_008)
ob_leg2c_001 = bpy.data.objects.new('Leg2c.001', me_cube_007)
ob_eyel = bpy.data.objects.new('EyeL', me_icosphere)
ob_eyer = bpy.data.objects.new('EyeR', me_icosphere_001)
ob_body_front = bpy.data.objects.new('Body_Front', me_cube_011)
ob_leg2c_002 = bpy.data.objects.new('Leg2c.002', me_cube_012)
ob_leg1c_002 = bpy.data.objects.new('Leg1c.002', me_cube_013)
ob_leg2c_003 = bpy.data.objects.new('Leg2c.003', me_cube_017)
ob_leg1c_003 = bpy.data.objects.new('Leg1c.003', me_cube_018)
ob_leg1c_004 = bpy.data.objects.new('Leg1c.004', me_cube_019)
ob_leg2c_004 = bpy.data.objects.new('Leg2c.004', me_cube_020)
ob_leg1c_005 = bpy.data.objects.new('Leg1c.005', me_cube_021)
ob_leg2c_005 = bpy.data.objects.new('Leg2c.005', me_cube_022)
ob_leg1c_006 = bpy.data.objects.new('Leg1c.006', me_cube_023)
ob_leg2c_006 = bpy.data.objects.new('Leg2c.006', me_cube_024)
ob_leg1c_007 = bpy.data.objects.new('Leg1c.007', me_cube_025)
ob_leg2c_007 = bpy.data.objects.new('Leg2c.007', me_cube_026)

# ---- transforms, parenting, visibility, modifiers, constraints
ob_body.location = (0.0, 0.0, 0.0)
ob_body.lock_rotations_4d = False
ob_body.empty_display_type = 'ARROWS'
ob_body.lineart.crease_threshold = 0.0
ob_leg1a.parent = ob_body
ob_leg1a.location = (-0.5843, 1.722, -0.4552)
ob_leg1a.lineart.crease_threshold = 0.0
ob_leg1b.parent = ob_body
ob_leg1b.location = (-0.5186, 2.088, -0.6814)
ob_leg1b.rotation_euler = (0.0, -0.2448, 0.0)
ob_leg1b.lineart.crease_threshold = 0.0
ob_leg2a.parent = ob_body
ob_leg2a.location = (-0.5843, -1.734, -0.4552)
ob_leg2a.lineart.crease_threshold = 0.0
ob_leg2b.parent = ob_body
ob_leg2b.location = (-0.5186, -2.032, -0.6814)
ob_leg2b.rotation_euler = (0.0, -0.2448, 0.0)
ob_leg2b.lineart.crease_threshold = 0.0
ob_leg2c.parent = ob_leg2b
ob_leg2c.matrix_parent_inverse = Matrix(((0.9702, -0.0, 0.2423, 0.6683), (-0.0, 1.0, -0.0, 2.032), (-0.2423, -0.0, 0.9702, 0.5354), (-0.0, -0.0, -0.0, 1.0)))
ob_leg2c.location = (-1.039, -2.624, -1.255)
ob_leg2c.rotation_euler = (0.0, 0.0, -0.2618)
ob_leg2c.lineart.crease_threshold = 0.0
ob_leg1c.parent = ob_leg1b
ob_leg1c.matrix_parent_inverse = Matrix(((0.9702, -0.0, 0.2423, 0.6683), (-0.0, 1.0, -0.0, -2.088), (-0.2423, -0.0, 0.9702, 0.5354), (-0.0, -0.0, -0.0, 1.0)))
ob_leg1c.location = (-1.03, 2.684, -1.255)
ob_leg1c.rotation_euler = (0.0, -0.0, 0.2618)
ob_leg1c.lineart.crease_threshold = 0.0
ob_leg1b_001.parent = ob_body
ob_leg1b_001.location = (3.091, 1.346, -0.6853)
ob_leg1b_001.rotation_euler = (-2.875e-07, -2.601, 0.1745)
ob_leg1b_001.lineart.crease_threshold = 0.0
ob_leg1c_001.parent = ob_leg1b_001
ob_leg1c_001.matrix_parent_inverse = Matrix(((-0.8444, -0.1489, 0.5147, 3.164), (-0.1736, 0.9848, 2.459e-07, -0.789), (-0.5068, -0.08937, -0.8574, 1.1), (0.0, 0.0, -0.0, 1.0)))
ob_leg1c_001.location = (4.417, 1.786, -1.243)
ob_leg1c_001.rotation_euler = (-9.836e-09, 3.464e-07, 0.1745)
ob_leg1c_001.lineart.crease_threshold = 0.0
ob_leg2b_001.parent = ob_body
ob_leg2b_001.location = (3.093, -1.342, -0.6834)
ob_leg2b_001.rotation_euler = (-3.09e-07, -2.601, -0.1745)
ob_leg2b_001.lineart.crease_threshold = 0.0
ob_leg2c_001.parent = ob_leg2b_001
ob_leg2c_001.matrix_parent_inverse = Matrix(((-0.8444, 0.1489, 0.5147, 3.163), (0.1736, 0.9848, 2.608e-07, 0.7849), (-0.5068, 0.08937, -0.8574, 1.102), (-0.0, -0.0, -0.0, 1.0)))
ob_leg2c_001.location = (4.412, -1.775, -1.236)
ob_leg2c_001.rotation_euler = (2.093e-09, 3.753e-07, -0.1745)
ob_leg2c_001.lineart.crease_threshold = 0.0
ob_eyel.parent = ob_body_front
ob_eyel.location = (3.685, 0.9833, 0.6345)
ob_eyel.lineart.crease_threshold = 0.0
ob_eyer.parent = ob_body_front
ob_eyer.location = (3.685, -0.9771, 0.6345)
ob_eyer.lineart.crease_threshold = 0.0
ob_body_front.parent = ob_body
ob_body_front.location = (0.0, 0.0, 0.0)
ob_body_front.lock_rotations_4d = False
ob_body_front.empty_display_type = 'ARROWS'
ob_body_front.lineart.crease_threshold = 0.0
ob_leg2c_002.parent = ob_leg2c
ob_leg2c_002.matrix_parent_inverse = Matrix(((0.9659, -0.2588, 0.0, 0.3245), (0.2588, 0.9659, -0.0, 2.804), (-0.0, -0.0, 1.0, 1.255), (-0.0, 0.0, -0.0, 1.0)))
ob_leg2c_002.location = (0.8131, -3.535, -1.333)
ob_leg2c_002.rotation_euler = (0.0, 0.0, -0.4363)
ob_leg2c_002.lineart.crease_threshold = 0.0
ob_leg1c_002.parent = ob_leg1c
ob_leg1c_002.matrix_parent_inverse = Matrix(((0.9659, 0.2588, 0.0, 0.2998), (-0.2588, 0.9659, -0.0, -2.859), (0.0, -0.0, 1.0, 1.255), (-0.0, 0.0, -0.0, 1.0)))
ob_leg1c_002.location = (0.8227, 3.595, -1.333)
ob_leg1c_002.rotation_euler = (0.0, -0.0, 0.4363)
ob_leg1c_002.lineart.crease_threshold = 0.0
ob_leg2c_003.parent = ob_leg2c
ob_leg2c_003.matrix_parent_inverse = Matrix(((0.9659, -0.2588, 0.0, 0.3245), (0.2588, 0.9659, -0.0, 2.804), (-0.0, -0.0, 1.0, 1.255), (-0.0, 0.0, -0.0, 1.0)))
ob_leg2c_003.location = (0.9425, -3.052, -1.333)
ob_leg2c_003.rotation_euler = (0.0, 0.0, -0.08727)
ob_leg2c_003.lineart.crease_threshold = 0.0
ob_leg1c_003.parent = ob_leg1c
ob_leg1c_003.matrix_parent_inverse = Matrix(((0.9659, 0.2588, 0.0, 0.2998), (-0.2588, 0.9659, -0.0, -2.859), (0.0, -0.0, 1.0, 1.255), (-0.0, 0.0, -0.0, 1.0)))
ob_leg1c_003.location = (0.9521, 3.112, -1.333)
ob_leg1c_003.rotation_euler = (0.0, -0.0, 0.08727)
ob_leg1c_003.lineart.crease_threshold = 0.0
ob_leg1c_004.parent = ob_leg1c
ob_leg1c_004.matrix_parent_inverse = Matrix(((0.9659, 0.2588, 0.0, 0.2998), (-0.2588, 0.9659, -0.0, -2.859), (0.0, -0.0, 1.0, 1.255), (-0.0, 0.0, -0.0, 1.0)))
ob_leg1c_004.location = (-0.01386, 2.853, -1.333)
ob_leg1c_004.rotation_euler = (0.0, 0.0, -0.5236)
ob_leg1c_004.lineart.crease_threshold = 0.0
ob_leg2c_004.parent = ob_leg2c
ob_leg2c_004.matrix_parent_inverse = Matrix(((0.9659, -0.2588, 0.0, 0.3245), (0.2588, 0.9659, -0.0, 2.804), (-0.0, -0.0, 1.0, 1.255), (-0.0, 0.0, -0.0, 1.0)))
ob_leg2c_004.location = (0.02035, -2.877, -1.333)
ob_leg2c_004.rotation_euler = (0.0, -0.0, 0.5592)
ob_leg2c_004.lineart.crease_threshold = 0.0
ob_leg1c_005.parent = ob_leg1c_001
ob_leg1c_005.matrix_parent_inverse = Matrix(((0.9848, 0.1736, -3.758e-07, -4.66), (-0.1736, 0.9848, -4.661e-09, -0.9915), (3.097e-07, 6.239e-08, 1.0, 1.243), (-0.0, 0.0, -0.0, 1.0)))
ob_leg1c_005.location = (5.502, 1.888, -1.321)
ob_leg1c_005.rotation_euler = (-6.129e-09, 3.128e-07, 0.1745)
ob_leg1c_005.lineart.crease_threshold = 0.0
ob_leg2c_005.parent = ob_leg2c_001
ob_leg2c_005.matrix_parent_inverse = Matrix(((0.9848, -0.1736, -4.353e-07, -4.653), (0.1736, 0.9848, -9.198e-10, 0.9818), (3.693e-07, -7.469e-08, 1.0, 1.236), (-0.0, -0.0, -0.0, 1.0)))
ob_leg2c_005.location = (5.483, -1.886, -1.314)
ob_leg2c_005.rotation_euler = (3.803e-09, 3.394e-07, -0.1745)
ob_leg2c_005.lineart.crease_threshold = 0.0
ob_leg1c_006.parent = ob_leg1c_001
ob_leg1c_006.matrix_parent_inverse = Matrix(((0.9848, 0.1736, -3.758e-07, -4.66), (-0.1736, 0.9848, -4.661e-09, -0.9915), (3.097e-07, 6.239e-08, 1.0, 1.243), (-0.0, 0.0, -0.0, 1.0)))
ob_leg1c_006.location = (5.117, 2.647, -1.321)
ob_leg1c_006.rotation_euler = (-5.033e-09, 4.886e-07, 0.6981)
ob_leg1c_006.lineart.crease_threshold = 0.0
ob_leg2c_006.parent = ob_leg2c_001
ob_leg2c_006.matrix_parent_inverse = Matrix(((0.9848, -0.1736, -4.353e-07, -4.653), (0.1736, 0.9848, -9.198e-10, 0.9818), (3.693e-07, -7.469e-08, 1.0, 1.236), (-0.0, -0.0, -0.0, 1.0)))
ob_leg2c_006.location = (5.479, -1.059, -1.314)
ob_leg2c_006.rotation_euler = (-1.231e-09, 4.709e-07, 0.3491)
ob_leg2c_006.lineart.crease_threshold = 0.0
ob_leg1c_007.parent = ob_leg1c_001
ob_leg1c_007.matrix_parent_inverse = Matrix(((0.9848, 0.1736, -3.758e-07, -4.66), (-0.1736, 0.9848, -4.661e-09, -0.9915), (3.097e-07, 6.239e-08, 1.0, 1.243), (-0.0, 0.0, -0.0, 1.0)))
ob_leg1c_007.location = (5.279, 1.152, -1.321)
ob_leg1c_007.rotation_euler = (1.894e-07, 4.623e-07, -0.2618)
ob_leg1c_007.lineart.crease_threshold = 0.0
ob_leg2c_007.parent = ob_leg2c_001
ob_leg2c_007.matrix_parent_inverse = Matrix(((0.9848, -0.1736, -4.353e-07, -4.653), (0.1736, 0.9848, -9.198e-10, 0.9818), (3.693e-07, -7.469e-08, 1.0, 1.236), (-0.0, -0.0, -0.0, 1.0)))
ob_leg2c_007.location = (5.12, -2.519, -1.314)
ob_leg2c_007.rotation_euler = (1.92e-07, 5.039e-07, -0.6109)
ob_leg2c_007.lineart.crease_threshold = 0.0

# ---- collection membership
col_collection.objects.link(ob_body)
col_collection.objects.link(ob_leg1a)
col_collection.objects.link(ob_leg1b)
col_collection.objects.link(ob_leg2a)
col_collection.objects.link(ob_leg2b)
col_collection.objects.link(ob_leg2c)
col_collection.objects.link(ob_leg1c)
col_collection.objects.link(ob_leg1b_001)
col_collection.objects.link(ob_leg1c_001)
col_collection.objects.link(ob_leg2b_001)
col_collection.objects.link(ob_leg2c_001)
col_collection.objects.link(ob_eyel)
col_collection.objects.link(ob_eyer)
col_collection.objects.link(ob_body_front)
col_collection.objects.link(ob_leg2c_002)
col_collection.objects.link(ob_leg1c_002)
col_collection.objects.link(ob_leg2c_003)
col_collection.objects.link(ob_leg1c_003)
col_collection.objects.link(ob_leg1c_004)
col_collection.objects.link(ob_leg2c_004)
col_collection.objects.link(ob_leg1c_005)
col_collection.objects.link(ob_leg2c_005)
col_collection.objects.link(ob_leg1c_006)
col_collection.objects.link(ob_leg2c_006)
col_collection.objects.link(ob_leg1c_007)
col_collection.objects.link(ob_leg2c_007)

# ---- scene / render settings (as saved in the file)
scene.frame_start = 1; scene.frame_end = 250; scene.frame_set(1)
scene.render.engine = 'BLENDER_EEVEE_NEXT'
scene.cycles.use_denoising = False
scene.cycles.samples = 128
scene.cycles.sampling_pattern = 'TABULATED_SOBOL'
scene.cycles.use_adaptive_sampling = False
scene.cycles.use_light_tree = False
scene.view_settings.view_transform = 'Filmic'
bpy.context.view_layer.update()

# ---- added for rendering (the .blend has no active camera and no usable light): camera, sun
cam_auto = bpy.data.cameras.new('AutoCamera')
cam_auto.lens = 50.0
cam_auto.sensor_width = 36.0
cam_auto.clip_end = 1000.0
ob_auto_camera = bpy.data.objects.new('AutoCamera', cam_auto)
scene.collection.objects.link(ob_auto_camera)
ob_auto_camera.location = (12.3266, -12.652, 8.30515)
ob_auto_camera.rotation_euler = (1.09748, -7.21219e-08, 0.694738)
scene.camera = ob_auto_camera
light_auto_sun = bpy.data.lights.new('AutoSun', 'SUN')
light_auto_sun.energy = 3.0
light_auto_sun.angle = 0.0523599
ob_auto_sun = bpy.data.objects.new('AutoSun', light_auto_sun)
scene.collection.objects.link(ob_auto_sun)
ob_auto_sun.rotation_euler = (0.872665, 0.174533, 0.523599)
bpy.context.view_layer.update()
